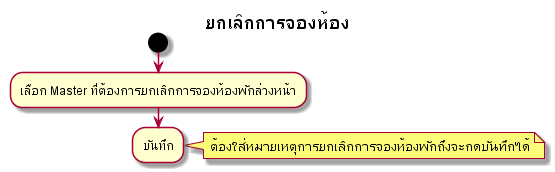

The diagram above was rendered by PlantUML. Its source (embedded in the PNG):
@startuml
title ยกเลิกการจองห้อง
start
:เลือก Master ที่ต้องการยกเลิกการจองห้องพักล่วงหน้า;
:บันทึก;
note right
ต้องใส่หมายเหตุการยกเลิกการจองห้องพักถึงจะกดบันทึกได้
end note
@enduml